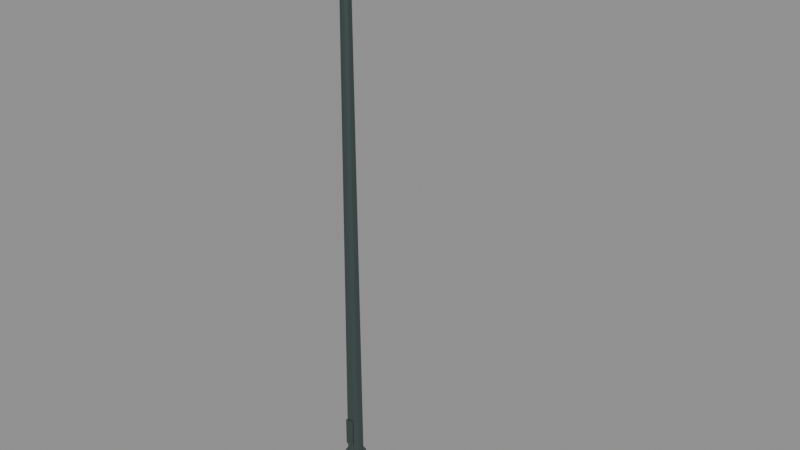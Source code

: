 # Source: arterial-lamp-8m.lod0.blend  (saved by Blender 4.3.34; exported with 4.5.12 LTS)
import bpy
from mathutils import Matrix  # noqa: F401  (used for matrix-valued properties, if any)

bpy.ops.wm.read_factory_settings(use_empty=True)
scene = bpy.context.scene
scene.name = 'Scene'

# ---- materials (node trees are filled in below, after node groups)
mat_metal = bpy.data.materials.new('metal')
mat_metal.use_backface_culling = True
mat_diffuser = bpy.data.materials.new('diffuser')
mat_diffuser.use_backface_culling = True

# ---- material node trees
mat_metal.use_nodes = True; mat_metal.node_tree.nodes.clear()
_N = mat_metal.node_tree.nodes; _L = mat_metal.node_tree.links
n0 = _N.new('ShaderNodeBsdfPrincipled'); n0.name = 'Principled BSDF'; n0.location = (10, 300)
n0.inputs[0].default_value = (0.085, 0.12, 0.115, 1.0)
n0.inputs[1].default_value = 0.65
n0.inputs[2].default_value = 0.45
n1 = _N.new('ShaderNodeOutputMaterial'); n1.name = 'Material Output'; n1.location = (300, 300)
_L.new(n0.outputs[0], n1.inputs[0])
n1.is_active_output = True
mat_diffuser.use_nodes = True; mat_diffuser.node_tree.nodes.clear()
_N = mat_diffuser.node_tree.nodes; _L = mat_diffuser.node_tree.links
n0 = _N.new('ShaderNodeBsdfPrincipled'); n0.name = 'Principled BSDF'; n0.location = (10, 300)
n0.inputs[0].default_value = (0.92, 0.78, 0.52, 1.0)
n0.inputs[27].default_value = (0.92, 0.78, 0.52, 1.0)
n0.inputs[28].default_value = 0.35
n1 = _N.new('ShaderNodeOutputMaterial'); n1.name = 'Material Output'; n1.location = (300, 300)
_L.new(n0.outputs[0], n1.inputs[0])
n1.is_active_output = True

# ---- meshes
me_arterial_tapered_pole = bpy.data.meshes.new('arterial-tapered-pole')
me_arterial_tapered_pole.from_pydata([(0.15, 0.0, 0.0), (0.1299, 0.075, 0.0), (0.075, 0.1299, 0.0), (9.185e-18, 0.15, 0.0), (-0.075, 0.1299, 0.0), (-0.1299, 0.075, 0.0), (-0.15, 1.837e-17, 0.0), (-0.1299, -0.075, 0.0), (-0.075, -0.1299, 0.0), (-2.755e-17, -0.15, 0.0), (0.075, -0.1299, 0.0), (0.1299, -0.075, 0.0), (0.15, 0.0, 0.18), (0.1299, 0.075, 0.18), (0.075, 0.1299, 0.18), (9.185e-18, 0.15, 0.18), (-0.075, 0.1299, 0.18), (-0.1299, 0.075, 0.18), (-0.15, 1.837e-17, 0.18), (-0.1299, -0.075, 0.18), (-0.075, -0.1299, 0.18), (-2.755e-17, -0.15, 0.18), (0.075, -0.1299, 0.18), (0.1299, -0.075, 0.18), (0.11, 0.0, 0.24), (0.09526, 0.055, 0.24), (0.055, 0.09526, 0.24), (6.736e-18, 0.11, 0.24), (-0.055, 0.09526, 0.24), (-0.09526, 0.055, 0.24), (-0.11, 1.347e-17, 0.24), (-0.09526, -0.055, 0.24), (-0.055, -0.09526, 0.24), (-2.021e-17, -0.11, 0.24), (0.055, -0.09526, 0.24), (0.09526, -0.055, 0.24), (0.065, 0.0, 7.82), (0.05629, 0.0325, 7.82), (0.0325, 0.05629, 7.82), (3.98e-18, 0.065, 7.82), (-0.0325, 0.05629, 7.82), (-0.05629, 0.0325, 7.82), (-0.065, 7.96e-18, 7.82), (-0.05629, -0.0325, 7.82), (-0.0325, -0.05629, 7.82), (-1.194e-17, -0.065, 7.82), (0.0325, -0.05629, 7.82), (0.05629, -0.0325, 7.82)], [], [(0, 1, 13, 12), (1, 2, 14, 13), (2, 3, 15, 14), (3, 4, 16, 15), (4, 5, 17, 16), (5, 6, 18, 17), (6, 7, 19, 18), (7, 8, 20, 19), (8, 9, 21, 20), (9, 10, 22, 21), (10, 11, 23, 22), (11, 0, 12, 23), (12, 13, 25, 24), (13, 14, 26, 25), (14, 15, 27, 26), (15, 16, 28, 27), (16, 17, 29, 28), (17, 18, 30, 29), (18, 19, 31, 30), (19, 20, 32, 31), (20, 21, 33, 32), (21, 22, 34, 33), (22, 23, 35, 34), (23, 12, 24, 35), (24, 25, 37, 36), (25, 26, 38, 37), (26, 27, 39, 38), (27, 28, 40, 39), (28, 29, 41, 40), (29, 30, 42, 41), (30, 31, 43, 42), (31, 32, 44, 43), (32, 33, 45, 44), (33, 34, 46, 45), (34, 35, 47, 46), (35, 24, 36, 47), (11, 10, 9, 8, 7, 6, 5, 4, 3, 2, 1, 0), (36, 37, 38, 39, 40, 41, 42, 43, 44, 45, 46, 47)])
_uv = me_arterial_tapered_pole.uv_layers.new(name='UVMap')
_uv.uv.foreach_set('vector', [0.0, 0.0, 0.075, 0.0, 0.075, 0.18, 0.0, 0.18, 0.075, 0.0, 0.1299, 0.0, 0.1299, 0.18, 0.075, 0.18, 0.075, 0.0, 9.185e-18, 0.0, 9.185e-18, 0.18, 0.075, 0.18, 9.185e-18, 0.0, -0.075, 0.0, -0.075, 0.18, 9.185e-18, 0.18, 0.1299, 0.0, 0.075, 0.0, 0.075, 0.18, 0.1299, 0.18, 0.075, 0.0, 1.837e-17, 0.0, 1.837e-17, 0.18, 0.075, 0.18, 1.837e-17, 0.0, -0.075, 0.0, -0.075, 0.18, 1.837e-17, 0.18, -0.075, 0.0, -0.1299, 0.0, -0.1299, 0.18, -0.075, 0.18, -0.075, 0.0, -2.755e-17, 0.0, -2.755e-17, 0.18, -0.075, 0.18, -2.755e-17, 0.0, 0.075, 0.0, 0.075, 0.18, -2.755e-17, 0.18, -0.1299, 0.0, -0.075, 0.0, -0.075, 0.18, -0.1299, 0.18, -0.075, 0.0, 0.0, 0.0, 0.0, 0.18, -0.075, 0.18, 0.0, 0.18, 0.075, 0.18, 0.055, 0.24, 0.0, 0.24, 0.075, 0.18, 0.1299, 0.18, 0.09526, 0.24, 0.055, 0.24, 0.075, 0.18, 9.185e-18, 0.18, 6.736e-18, 0.24, 0.055, 0.24, 9.185e-18, 0.18, -0.075, 0.18, -0.055, 0.24, 6.736e-18, 0.24, 0.1299, 0.18, 0.075, 0.18, 0.055, 0.24, 0.09526, 0.24, 0.075, 0.18, 1.837e-17, 0.18, 1.347e-17, 0.24, 0.055, 0.24, 1.837e-17, 0.18, -0.075, 0.18, -0.055, 0.24, 1.347e-17, 0.24, -0.075, 0.18, -0.1299, 0.18, -0.09526, 0.24, -0.055, 0.24, -0.075, 0.18, -2.755e-17, 0.18, -2.021e-17, 0.24, -0.055, 0.24, -2.755e-17, 0.18, 0.075, 0.18, 0.055, 0.24, -2.021e-17, 0.24, -0.1299, 0.18, -0.075, 0.18, -0.055, 0.24, -0.09526, 0.24, -0.075, 0.18, 0.0, 0.18, 0.0, 0.24, -0.055, 0.24, 0.0, 0.24, 0.055, 0.24, 0.0325, 7.82, 0.0, 7.82, 0.055, 0.24, 0.09526, 0.24, 0.05629, 7.82, 0.0325, 7.82, 0.055, 0.24, 6.736e-18, 0.24, 3.98e-18, 7.82, 0.0325, 7.82, 6.736e-18, 0.24, -0.055, 0.24, -0.0325, 7.82, 3.98e-18, 7.82, 0.09526, 0.24, 0.055, 0.24, 0.0325, 7.82, 0.05629, 7.82, 0.055, 0.24, 1.347e-17, 0.24, 7.96e-18, 7.82, 0.0325, 7.82, 1.347e-17, 0.24, -0.055, 0.24, -0.0325, 7.82, 7.96e-18, 7.82, -0.055, 0.24, -0.09526, 0.24, -0.05629, 7.82, -0.0325, 7.82, -0.055, 0.24, -2.021e-17, 0.24, -1.194e-17, 7.82, -0.0325, 7.82, -2.021e-17, 0.24, 0.055, 0.24, 0.0325, 7.82, -1.194e-17, 7.82, -0.09526, 0.24, -0.055, 0.24, -0.0325, 7.82, -0.05629, 7.82, -0.055, 0.24, 0.0, 0.24, 0.0, 7.82, -0.0325, 7.82, 0.1299, -0.075, 0.075, -0.1299, -2.755e-17, -0.15, -0.075, -0.1299, -0.1299, -0.075, -0.15, 1.837e-17, -0.1299, 0.075, -0.075, 0.1299, 9.185e-18, 0.15, 0.075, 0.1299, 0.1299, 0.075, 0.15, 0.0, 0.065, 0.0, 0.05629, 0.0325, 0.0325, 0.05629, 3.98e-18, 0.065, -0.0325, 0.05629, -0.05629, 0.0325, -0.065, 7.96e-18, -0.05629, -0.0325, -0.0325, -0.05629, -1.194e-17, -0.065, 0.0325, -0.05629, 0.05629, -0.0325])
me_arterial_tapered_pole.materials.append(mat_metal)
me_arterial_tapered_pole.update()
me_cube = bpy.data.meshes.new('Cube')
me_cube.from_pydata([(-0.0575, -0.011, -0.2), (-0.0575, -0.011, 0.2), (-0.0575, 0.011, -0.2), (-0.0575, 0.011, 0.2), (0.0575, -0.011, -0.2), (0.0575, -0.011, 0.2), (0.0575, 0.011, -0.2), (0.0575, 0.011, 0.2)], [], [(0, 1, 3, 2), (2, 3, 7, 6), (6, 7, 5, 4), (4, 5, 1, 0), (2, 6, 4, 0), (7, 3, 1, 5)])
_uv = me_cube.uv_layers.new(name='UVMap')
_uv.uv.foreach_set('vector', [-0.126, 0.37, -0.126, 0.77, -0.104, 0.77, -0.104, 0.37, -0.0575, 0.37, -0.0575, 0.77, 0.0575, 0.77, 0.0575, 0.37, -0.104, 0.37, -0.104, 0.77, -0.126, 0.77, -0.126, 0.37, 0.0575, 0.37, 0.0575, 0.77, -0.0575, 0.77, -0.0575, 0.37, -0.0575, -0.104, 0.0575, -0.104, 0.0575, -0.126, -0.0575, -0.126, 0.0575, -0.104, -0.0575, -0.104, -0.0575, -0.126, 0.0575, -0.126])
me_cube.materials.append(mat_metal)
me_cube.update()
me_cylinder = bpy.data.meshes.new('Cylinder')
me_cylinder.from_pydata([(0.0, 0.05, -0.6239), (0.0, 0.05, 0.6239), (0.03536, 0.03536, -0.6239), (0.03536, 0.03536, 0.6239), (0.05, 0.0, -0.6239), (0.05, 0.0, 0.6239), (0.03536, -0.03536, -0.6239), (0.03536, -0.03536, 0.6239), (0.0, -0.05, -0.6239), (0.0, -0.05, 0.6239), (-0.03536, -0.03536, -0.6239), (-0.03536, -0.03536, 0.6239), (-0.05, 0.0, -0.6239), (-0.05, 0.0, 0.6239), (-0.03536, 0.03536, -0.6239), (-0.03536, 0.03536, 0.6239)], [], [(0, 1, 3, 2), (2, 3, 5, 4), (4, 5, 7, 6), (6, 7, 9, 8), (8, 9, 11, 10), (10, 11, 13, 12), (3, 1, 15, 13, 11, 9, 7, 5), (12, 13, 15, 14), (14, 15, 1, 0), (0, 2, 4, 6, 8, 10, 12, 14)])
_uv = me_cylinder.uv_layers.new(name='UVMap')
_uv.uv.foreach_set('vector', [-0.00561, 7.81, 1.234, 7.95, 1.236, 7.935, -0.003967, 7.795, 0.03536, 7.795, 0.03536, 7.935, 0.05, 7.9, 0.05, 7.76, 0.05, 7.76, 0.05, 7.9, 0.03536, 7.865, 0.03536, 7.725, 0.003967, 7.725, 1.244, 7.865, 1.246, 7.85, 0.00561, 7.71, 0.00561, 7.71, 1.246, 7.85, 1.244, 7.865, 0.003967, 7.725, -0.03536, 7.725, -0.03536, 7.865, -0.05, 7.9, -0.05, 7.76, 1.236, 0.03536, 1.234, 2.309e-08, 1.236, -0.03536, 1.24, -0.05, 1.244, -0.03536, 1.246, 2.671e-08, 1.244, 0.03536, 1.24, 0.05, -0.05, 7.76, -0.05, 7.9, -0.03536, 7.935, -0.03536, 7.795, -0.003967, 7.795, 1.236, 7.935, 1.234, 7.95, -0.00561, 7.81, -0.00561, -2.671e-08, -0.003967, 0.03536, -2.186e-09, 0.05, 0.003967, 0.03536, 0.00561, -2.309e-08, 0.003967, -0.03536, 2.186e-09, -0.05, -0.003967, -0.03536])
me_cylinder.materials.append(mat_metal)
me_cylinder.update()
me_cube_001 = bpy.data.meshes.new('Cube.001')
me_cube_001.from_pydata([(-0.4, -0.17, -0.08), (-0.4, -0.17, 0.08), (-0.4, 0.17, -0.08), (-0.4, 0.17, 0.08), (0.4, -0.17, -0.08), (0.4, -0.17, 0.08), (0.4, 0.17, -0.08), (0.4, 0.17, 0.08)], [], [(0, 1, 3, 2), (2, 3, 7, 6), (6, 7, 5, 4), (4, 5, 1, 0), (2, 6, 4, 0), (7, 3, 1, 5)])
_uv = me_cube_001.uv_layers.new(name='UVMap')
_uv.uv.foreach_set('vector', [-0.17, 7.84, -0.17, 8.0, 0.17, 8.0, 0.17, 7.84, 0.96, 7.84, 0.96, 8.0, 1.76, 8.0, 1.76, 7.84, 0.17, 7.84, 0.17, 8.0, -0.17, 8.0, -0.17, 7.84, 1.76, 7.84, 1.76, 8.0, 0.96, 8.0, 0.96, 7.84, 0.96, 0.17, 1.76, 0.17, 1.76, -0.17, 0.96, -0.17, 1.76, 0.17, 0.96, 0.17, 0.96, -0.17, 1.76, -0.17])
me_cube_001.materials.append(mat_metal)
me_cube_001.update()
me_cube_002 = bpy.data.meshes.new('Cube.002')
me_cube_002.from_pydata([(-0.32, -0.1325, -0.009), (-0.32, -0.1325, 0.009), (-0.32, 0.1325, -0.009), (-0.32, 0.1325, 0.009), (0.32, -0.1325, -0.009), (0.32, -0.1325, 0.009), (0.32, 0.1325, -0.009), (0.32, 0.1325, 0.009)], [], [(0, 1, 3, 2), (2, 3, 7, 6), (6, 7, 5, 4), (4, 5, 1, 0), (2, 6, 4, 0), (7, 3, 1, 5)])
_uv = me_cube_002.uv_layers.new(name='UVMap')
_uv.uv.foreach_set('vector', [-0.1325, 7.826, -0.1325, 7.844, 0.1325, 7.844, 0.1325, 7.826, 1.04, 7.826, 1.04, 7.844, 1.68, 7.844, 1.68, 7.826, 0.1325, 7.826, 0.1325, 7.844, -0.1325, 7.844, -0.1325, 7.826, 1.68, 7.826, 1.68, 7.844, 1.04, 7.844, 1.04, 7.826, 1.04, 0.1325, 1.68, 0.1325, 1.68, -0.1325, 1.04, -0.1325, 1.68, 0.1325, 1.04, 0.1325, 1.04, -0.1325, 1.68, -0.1325])
me_cube_002.materials.append(mat_diffuser)
me_cube_002.update()

# ---- objects
ob_arterial_tapered_pole = bpy.data.objects.new('arterial-tapered-pole', me_arterial_tapered_pole)
ob_service_door = bpy.data.objects.new('service-door', me_cube)
ob_outreach = bpy.data.objects.new('outreach', me_cylinder)
ob_luminaire_housing = bpy.data.objects.new('luminaire-housing', me_cube_001)
ob_diffuser_panel = bpy.data.objects.new('diffuser-panel', me_cube_002)

# ---- transforms, parenting, visibility, modifiers, constraints
ob_arterial_tapered_pole.location = (0.0, 0.0, 0.0)
ob_service_door.location = (0.0, -0.115, 0.57)
_m = ob_service_door.modifiers.new('Editable manufactured edge', 'BEVEL')
_m.width = 0.004
_m.width_pct = 0.004
ob_outreach.location = (0.62, 0.0, 7.83)
ob_outreach.rotation_euler = (1.458, -3.143e-08, 1.571)
ob_luminaire_housing.location = (1.36, 0.0, 7.92)
_m = ob_luminaire_housing.modifiers.new('Editable manufactured edge', 'BEVEL')
_m.width = 0.035
_m.width_pct = 0.035
ob_diffuser_panel.location = (1.36, 0.0, 7.835)
_m = ob_diffuser_panel.modifiers.new('Editable manufactured edge', 'BEVEL')
_m.width = 0.00414
_m.width_pct = 0.00414

# ---- collection membership
scene.collection.objects.link(ob_arterial_tapered_pole)
scene.collection.objects.link(ob_service_door)
scene.collection.objects.link(ob_outreach)
scene.collection.objects.link(ob_luminaire_housing)
scene.collection.objects.link(ob_diffuser_panel)

# ---- scene / render settings (as saved in the file)
scene.frame_start = 1; scene.frame_end = 250; scene.frame_set(1)
scene.render.engine = 'BLENDER_EEVEE_NEXT'
bpy.context.view_layer.update()

# ---- added for rendering (the .blend has no active camera and no usable light): camera, sun + grey world if the file has none
cam_auto = bpy.data.cameras.new('AutoCamera')
cam_auto.lens = 50.0
cam_auto.sensor_width = 36.0
cam_auto.clip_end = 1000.0
ob_auto_camera = bpy.data.objects.new('AutoCamera', cam_auto)
scene.collection.objects.link(ob_auto_camera)
ob_auto_camera.location = (8.42133, -9.1396, 10.0931)
ob_auto_camera.rotation_euler = (1.09748, -7.21219e-08, 0.694738)
scene.camera = ob_auto_camera
light_auto_sun = bpy.data.lights.new('AutoSun', 'SUN')
light_auto_sun.energy = 3.0
light_auto_sun.angle = 0.0523599
ob_auto_sun = bpy.data.objects.new('AutoSun', light_auto_sun)
scene.collection.objects.link(ob_auto_sun)
ob_auto_sun.rotation_euler = (0.872665, 0.174533, 0.523599)
if scene.world is None:
    world_auto = bpy.data.worlds.new('AutoWorld')
    world_auto.color = (0.3, 0.3, 0.3)
    scene.world = world_auto
bpy.context.view_layer.update()
